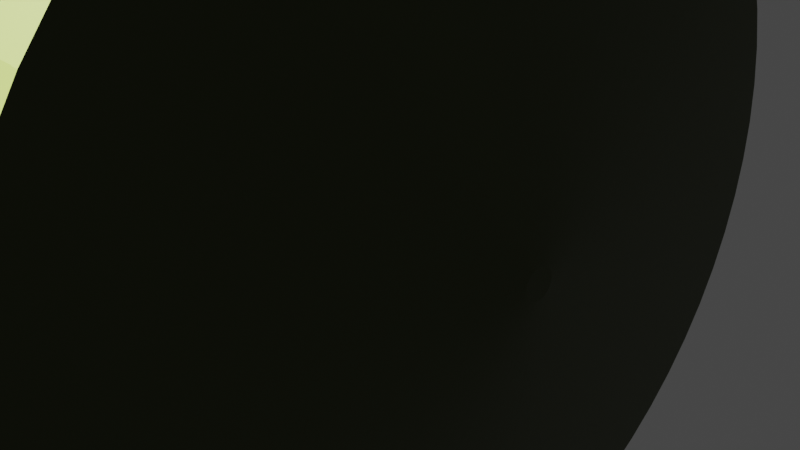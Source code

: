 # Source: MON200.blend  (saved by Blender 3.4.6; exported with 4.5.12 LTS)
import bpy
from mathutils import Matrix  # noqa: F401  (used for matrix-valued properties, if any)

bpy.ops.wm.read_factory_settings(use_empty=True)
scene = bpy.context.scene
scene.name = 'Scene'

# ---- collections
col_collection = bpy.data.collections.new('Collection'); scene.collection.children.link(col_collection)

# ---- materials (node trees are filled in below, after node groups)
mat_material_001 = bpy.data.materials.new('Material.001')
mat_material_001.use_transparent_shadow = False

# ---- material node trees
mat_material_001.use_nodes = True; mat_material_001.node_tree.nodes.clear()
_N = mat_material_001.node_tree.nodes; _L = mat_material_001.node_tree.links
n0 = _N.new('ShaderNodeBsdfPrincipled'); n0.name = 'Principled BSDF'; n0.location = (10, 300)
n0.distribution = 'GGX'
n0.subsurface_method = 'RANDOM_WALK_SKIN'
n0.inputs[0].default_value = (0.03952, 0.05222, 0.005663, 1.0)
n0.inputs[3].default_value = 1.45
n0.inputs[27].default_value = (0.0, 0.0, 0.0, 1.0)
n0.inputs[28].default_value = 1.0
n1 = _N.new('ShaderNodeOutputMaterial'); n1.name = 'Material Output'; n1.location = (300, 300)
_L.new(n0.outputs[0], n1.inputs[0])
n1.is_active_output = True

# ---- world
world_world = bpy.data.worlds.new('World'); scene.world = world_world
world_world.use_nodes = True; world_world.node_tree.nodes.clear()
_N = world_world.node_tree.nodes; _L = world_world.node_tree.links
n0 = _N.new('ShaderNodeOutputWorld'); n0.name = 'World Output'; n0.location = (300, 300)
n1 = _N.new('ShaderNodeBackground'); n1.name = 'Background'; n1.location = (10, 300)
n1.inputs[0].default_value = (0.05088, 0.05088, 0.05088, 1.0)
_L.new(n1.outputs[0], n0.inputs[0])
n0.is_active_output = True
world_world.color = (0.05088, 0.05088, 0.05088)
world_world.use_sun_shadow = False
world_world.sun_shadow_jitter_overblur = 0.0

# ---- cameras
cam_camera = bpy.data.cameras.new('Camera')
cam_camera.clip_end = 100.0
cam_camera.ortho_scale = 7.314

# ---- lights
light_light = bpy.data.lights.new('Light', 'SUN')
light_light.transmission_factor = 0.0
light_light.angle = 0.1993
light_light.energy = 80.0
light_light.shadow_soft_size = 0.1
light_light.shadow_cascade_max_distance = 1000.0

# ---- meshes
me_cylinder = bpy.data.meshes.new('Cylinder')
me_cylinder.from_pydata([(-0.09926, 1.008, 1.035), (0.0, 1.0, 1.0), (-0.1976, 0.9932, 1.035), (0.09802, 0.9952, 1.0), (-0.294, 0.969, 1.035), (0.1951, 0.9808, 1.0), (-0.3875, 0.9355, 1.035), (0.2903, 0.9569, 1.0), (-0.4774, 0.8931, 1.035), (0.3827, 0.9239, 1.0), (-0.5626, 0.842, 1.035), (0.4714, 0.8819, 1.0), (-0.6424, 0.7828, 1.035), (0.5556, 0.8315, 1.0), (-0.716, 0.716, 1.035), (0.6344, 0.773, 1.0), (-0.7828, 0.6424, 1.035), (0.7071, 0.7071, 1.0), (-0.842, 0.5626, 1.035), (0.773, 0.6344, 1.0), (-0.8931, 0.4774, 1.035), (0.8315, 0.5556, 1.0), (-0.9355, 0.3875, 1.035), (0.8819, 0.4714, 1.0), (-0.969, 0.294, 1.035), (0.9239, 0.3827, 1.0), (-0.9932, 0.1976, 1.035), (0.9569, 0.2903, 1.0), (-1.008, 0.09926, 1.035), (0.9808, 0.1951, 1.0), (-1.013, -1.908e-11, 1.035), (0.9952, 0.09802, 1.0), (-1.008, -0.09926, 1.035), (1.0, 0.0, 1.0), (-0.9932, -0.1976, 1.035), (0.9952, -0.09802, 1.0), (-0.969, -0.294, 1.035), (0.9808, -0.1951, 1.0), (-0.9355, -0.3875, 1.035), (0.9569, -0.2903, 1.0), (-0.8931, -0.4774, 1.035), (0.9239, -0.3827, 1.0), (-0.842, -0.5626, 1.035), (0.8819, -0.4714, 1.0), (-0.7828, -0.6424, 1.035), (0.8315, -0.5556, 1.0), (-0.716, -0.716, 1.035), (0.773, -0.6344, 1.0), (-0.6424, -0.7828, 1.035), (0.7071, -0.7071, 1.0), (-0.5626, -0.842, 1.035), (0.6344, -0.773, 1.0), (-0.4774, -0.8931, 1.035), (0.5556, -0.8315, 1.0), (-0.3875, -0.9355, 1.035), (0.4714, -0.8819, 1.0), (-0.294, -0.969, 1.035), (0.3827, -0.9239, 1.0), (-0.1976, -0.9932, 1.035), (0.2903, -0.9569, 1.0), (-0.09926, -1.008, 1.035), (0.1951, -0.9808, 1.0), (-5.369e-11, -1.013, 1.035), (0.09802, -0.9952, 1.0), (0.09926, -1.008, 1.035), (0.0, -1.0, 1.0), (0.1976, -0.9932, 1.035), (-0.09802, -0.9952, 1.0), (0.294, -0.969, 1.035), (-0.1951, -0.9808, 1.0), (0.3875, -0.9355, 1.035), (-0.2903, -0.9569, 1.0), (0.4774, -0.8931, 1.035), (-0.3827, -0.9239, 1.0), (0.5626, -0.842, 1.035), (-0.4714, -0.8819, 1.0), (0.6424, -0.7828, 1.035), (-0.5556, -0.8315, 1.0), (0.716, -0.716, 1.035), (-0.6344, -0.773, 1.0), (0.7828, -0.6424, 1.035), (-0.7071, -0.7071, 1.0), (0.842, -0.5626, 1.035), (-0.773, -0.6344, 1.0), (0.8931, -0.4774, 1.035), (-0.8315, -0.5556, 1.0), (0.9355, -0.3875, 1.035), (-0.8819, -0.4714, 1.0), (0.969, -0.294, 1.035), (-0.9239, -0.3827, 1.0), (0.9932, -0.1976, 1.035), (-0.9569, -0.2903, 1.0), (1.008, -0.09926, 1.035), (-0.9808, -0.1951, 1.0), (1.013, -1.908e-11, 1.035), (-0.9952, -0.09802, 1.0), (1.008, 0.09926, 1.035), (-1.0, 0.0, 1.0), (0.9932, 0.1976, 1.035), (-0.9952, 0.09802, 1.0), (0.969, 0.294, 1.035), (-0.9808, 0.1951, 1.0), (0.9355, 0.3875, 1.035), (-0.9569, 0.2903, 1.0), (0.8931, 0.4774, 1.035), (-0.9239, 0.3827, 1.0), (0.842, 0.5626, 1.035), (-0.8819, 0.4714, 1.0), (0.7828, 0.6424, 1.035), (-0.8315, 0.5556, 1.0), (0.716, 0.716, 1.035), (-0.773, 0.6344, 1.0), (0.6424, 0.7828, 1.035), (-0.7071, 0.7071, 1.0), (0.5626, 0.842, 1.035), (-0.6344, 0.773, 1.0), (0.4774, 0.8931, 1.035), (-0.5556, 0.8315, 1.0), (0.3875, 0.9355, 1.035), (-0.4714, 0.8819, 1.0), (0.294, 0.969, 1.035), (-0.3827, 0.9239, 1.0), (0.1976, 0.9932, 1.035), (-0.2903, 0.9569, 1.0), (-5.369e-11, 1.013, 1.035), (-0.1951, 0.9808, 1.0), (0.09926, 1.008, 1.035), (-0.09802, 0.9952, 1.0), (-1.453e-08, 0.1048, 0.8699), (0.0, 1.0, -0.1059), (0.01027, 0.1043, 0.8699), (0.09802, 0.9952, -0.1059), (0.02045, 0.1028, 0.8699), (0.1951, 0.9808, -0.1059), (0.03042, 0.1003, 0.8699), (0.2903, 0.9569, -0.1059), (0.04011, 0.09683, 0.8699), (0.3827, 0.9239, -0.1059), (0.04941, 0.09244, 0.8699), (0.4714, 0.8819, -0.1059), (0.05823, 0.08715, 0.8699), (0.5556, 0.8315, -0.1059), (0.06649, 0.08102, 0.8699), (0.6344, 0.773, -0.1059), (0.07411, 0.07411, 0.8699), (0.7071, 0.7071, -0.1059), (0.08102, 0.06649, 0.8699), (0.773, 0.6344, -0.1059), (0.08715, 0.05823, 0.8699), (0.8315, 0.5556, -0.1059), (0.09244, 0.04941, 0.8699), (0.8819, 0.4714, -0.1059), (0.09683, 0.04011, 0.8699), (0.9239, 0.3827, -0.1059), (0.1003, 0.03043, 0.8699), (0.9569, 0.2903, -0.1059), (0.1028, 0.02045, 0.8699), (0.9808, 0.1951, -0.1059), (0.1043, 0.01027, 0.8699), (0.9952, 0.09802, -0.1059), (0.1048, 0.0, 0.8699), (1.0, 0.0, -0.1059), (0.1043, -0.01027, 0.8699), (0.9952, -0.09802, -0.1059), (0.1028, -0.02045, 0.8699), (0.9808, -0.1951, -0.1059), (0.1003, -0.03043, 0.8699), (0.9569, -0.2903, -0.1059), (0.09683, -0.04011, 0.8699), (0.9239, -0.3827, -0.1059), (0.09244, -0.04941, 0.8699), (0.8819, -0.4714, -0.1059), (0.08715, -0.05823, 0.8699), (0.8315, -0.5556, -0.1059), (0.08102, -0.06649, 0.8699), (0.773, -0.6344, -0.1059), (0.07411, -0.07411, 0.8699), (0.7071, -0.7071, -0.1059), (0.06649, -0.08102, 0.8699), (0.6344, -0.773, -0.1059), (0.05823, -0.08715, 0.8699), (0.5556, -0.8315, -0.1059), (0.04941, -0.09244, 0.8699), (0.4714, -0.8819, -0.1059), (0.04011, -0.09683, 0.8699), (0.3827, -0.9239, -0.1059), (0.03042, -0.1003, 0.8699), (0.2903, -0.9569, -0.1059), (0.02045, -0.1028, 0.8699), (0.1951, -0.9808, -0.1059), (0.01027, -0.1043, 0.8699), (0.09802, -0.9952, -0.1059), (-1.453e-08, -0.1048, 0.8699), (0.0, -1.0, -0.1059), (-0.01027, -0.1043, 0.8699), (-0.09802, -0.9952, -0.1059), (-0.02045, -0.1028, 0.8699), (-0.1951, -0.9808, -0.1059), (-0.03043, -0.1003, 0.8699), (-0.2903, -0.9569, -0.1059), (-0.04011, -0.09683, 0.8699), (-0.3827, -0.9239, -0.1059), (-0.04941, -0.09244, 0.8699), (-0.4714, -0.8819, -0.1059), (-0.05823, -0.08715, 0.8699), (-0.5556, -0.8315, -0.1059), (-0.06649, -0.08102, 0.8699), (-0.6344, -0.773, -0.1059), (-0.07411, -0.07411, 0.8699), (-0.7071, -0.7071, -0.1059), (-0.08102, -0.06649, 0.8699), (-0.773, -0.6344, -0.1059), (-0.08715, -0.05823, 0.8699), (-0.8315, -0.5556, -0.1059), (-0.09244, -0.04941, 0.8699), (-0.8819, -0.4714, -0.1059), (-0.09683, -0.04011, 0.8699), (-0.9239, -0.3827, -0.1059), (-0.1003, -0.03043, 0.8699), (-0.9569, -0.2903, -0.1059), (-0.1028, -0.02045, 0.8699), (-0.9808, -0.1951, -0.1059), (-0.1043, -0.01027, 0.8699), (-0.9952, -0.09802, -0.1059), (-0.1048, 0.0, 0.8699), (-1.0, 0.0, -0.1059), (-0.1043, 0.01027, 0.8699), (-0.9952, 0.09802, -0.1059), (-0.1028, 0.02045, 0.8699), (-0.9808, 0.1951, -0.1059), (-0.1003, 0.03043, 0.8699), (-0.9569, 0.2903, -0.1059), (-0.09683, 0.04011, 0.8699), (-0.9239, 0.3827, -0.1059), (-0.09244, 0.04941, 0.8699), (-0.8819, 0.4714, -0.1059), (-0.08715, 0.05823, 0.8699), (-0.8315, 0.5556, -0.1059), (-0.08102, 0.06649, 0.8699), (-0.773, 0.6344, -0.1059), (-0.07411, 0.07411, 0.8699), (-0.7071, 0.7071, -0.1059), (-0.06649, 0.08102, 0.8699), (-0.6344, 0.773, -0.1059), (-0.05823, 0.08715, 0.8699), (-0.5556, 0.8315, -0.1059), (-0.04941, 0.09244, 0.8699), (-0.4714, 0.8819, -0.1059), (-0.04011, 0.09683, 0.8699), (-0.3827, 0.9239, -0.1059), (-0.03043, 0.1003, 0.8699), (-0.2903, 0.9569, -0.1059), (-0.02045, 0.1028, 0.8699), (-0.1951, 0.9808, -0.1059), (-0.01027, 0.1043, 0.8699), (-0.09802, 0.9952, -0.1059), (-7.89e-09, 0.03573, 2.106), (-8.095e-09, 1.013, 1.13), (-0.09926, 1.008, 1.13), (-0.003502, 0.03555, 2.106), (-0.1976, 0.9932, 1.13), (-0.00697, 0.03504, 2.106), (-0.294, 0.969, 1.13), (-0.01037, 0.03419, 2.106), (-0.3875, 0.9355, 1.13), (-0.01367, 0.03301, 2.106), (-0.4774, 0.8931, 1.13), (-0.01684, 0.03151, 2.106), (-0.5626, 0.842, 1.13), (-0.01985, 0.02971, 2.106), (-0.6424, 0.7828, 1.13), (-0.02267, 0.02762, 2.106), (-0.716, 0.716, 1.13), (-0.02526, 0.02526, 2.106), (-0.7828, 0.6424, 1.13), (-0.02762, 0.02267, 2.106), (-0.842, 0.5626, 1.13), (-0.02971, 0.01985, 2.106), (-0.8931, 0.4774, 1.13), (-0.03151, 0.01684, 2.106), (-0.9355, 0.3875, 1.13), (-0.03301, 0.01367, 2.106), (-0.969, 0.294, 1.13), (-0.03419, 0.01037, 2.106), (-0.9932, 0.1976, 1.13), (-0.03504, 0.00697, 2.106), (-1.008, 0.09926, 1.13), (-0.03555, 0.003502, 2.106), (-1.013, -1.908e-11, 1.13), (-0.03573, 0.0, 2.106), (-1.008, -0.09926, 1.13), (-0.03555, -0.003502, 2.106), (-0.9932, -0.1976, 1.13), (-0.03504, -0.00697, 2.106), (-0.969, -0.294, 1.13), (-0.03419, -0.01037, 2.106), (-0.9355, -0.3875, 1.13), (-0.03301, -0.01367, 2.106), (-0.8931, -0.4774, 1.13), (-0.03151, -0.01684, 2.106), (-0.842, -0.5626, 1.13), (-0.02971, -0.01985, 2.106), (-0.7828, -0.6424, 1.13), (-0.02762, -0.02267, 2.106), (-0.716, -0.716, 1.13), (-0.02526, -0.02526, 2.106), (-0.6424, -0.7828, 1.13), (-0.02267, -0.02762, 2.106), (-0.5626, -0.842, 1.13), (-0.01985, -0.02971, 2.106), (-0.4774, -0.8931, 1.13), (-0.01684, -0.03151, 2.106), (-0.3875, -0.9355, 1.13), (-0.01367, -0.03301, 2.106), (-0.294, -0.969, 1.13), (-0.01037, -0.03419, 2.106), (-0.1976, -0.9932, 1.13), (-0.00697, -0.03504, 2.106), (-0.09926, -1.008, 1.13), (-0.003502, -0.03555, 2.106), (-8.095e-09, -1.013, 1.13), (-7.89e-09, -0.03573, 2.106), (0.09926, -1.008, 1.13), (0.003502, -0.03555, 2.106), (0.1976, -0.9932, 1.13), (0.00697, -0.03504, 2.106), (0.294, -0.969, 1.13), (0.01037, -0.03419, 2.106), (0.3875, -0.9355, 1.13), (0.01367, -0.03301, 2.106), (0.4774, -0.8931, 1.13), (0.01684, -0.03151, 2.106), (0.5626, -0.842, 1.13), (0.01985, -0.02971, 2.106), (0.6424, -0.7828, 1.13), (0.02267, -0.02762, 2.106), (0.716, -0.716, 1.13), (0.02526, -0.02526, 2.106), (0.7828, -0.6424, 1.13), (0.02762, -0.02267, 2.106), (0.842, -0.5626, 1.13), (0.02971, -0.01985, 2.106), (0.8931, -0.4774, 1.13), (0.03151, -0.01684, 2.106), (0.9355, -0.3875, 1.13), (0.03301, -0.01367, 2.106), (0.969, -0.294, 1.13), (0.03419, -0.01037, 2.106), (0.9932, -0.1976, 1.13), (0.03504, -0.00697, 2.106), (1.008, -0.09926, 1.13), (0.03555, -0.003502, 2.106), (1.013, -1.908e-11, 1.13), (0.03573, 0.0, 2.106), (1.008, 0.09926, 1.13), (0.03555, 0.003502, 2.106), (0.9932, 0.1976, 1.13), (0.03504, 0.00697, 2.106), (0.969, 0.294, 1.13), (0.03419, 0.01037, 2.106), (0.9355, 0.3875, 1.13), (0.03301, 0.01367, 2.106), (0.8931, 0.4774, 1.13), (0.03151, 0.01684, 2.106), (0.842, 0.5626, 1.13), (0.02971, 0.01985, 2.106), (0.7828, 0.6424, 1.13), (0.02762, 0.02267, 2.106), (0.716, 0.716, 1.13), (0.02526, 0.02526, 2.106), (0.6424, 0.7828, 1.13), (0.02267, 0.02762, 2.106), (0.5626, 0.842, 1.13), (0.01985, 0.02971, 2.106), (0.4774, 0.8931, 1.13), (0.01684, 0.03151, 2.106), (0.3875, 0.9355, 1.13), (0.01367, 0.03301, 2.106), (0.294, 0.969, 1.13), (0.01037, 0.03419, 2.106), (0.1976, 0.9932, 1.13), (0.00697, 0.03504, 2.106), (0.09926, 1.008, 1.13), (0.003502, 0.03555, 2.106)], [], [(255, 127, 1, 129), (133, 5, 7, 135), (135, 7, 9, 137), (137, 9, 11, 139), (139, 11, 13, 141), (141, 13, 15, 143), (143, 15, 17, 145), (145, 17, 19, 147), (147, 19, 21, 149), (149, 21, 23, 151), (151, 23, 25, 153), (153, 25, 27, 155), (155, 27, 29, 157), (157, 29, 31, 159), (159, 31, 33, 161), (161, 33, 35, 163), (163, 35, 37, 165), (165, 37, 39, 167), (167, 39, 41, 169), (169, 41, 43, 171), (171, 43, 45, 173), (173, 45, 47, 175), (175, 47, 49, 177), (177, 49, 51, 179), (179, 51, 53, 181), (181, 53, 55, 183), (183, 55, 57, 185), (185, 57, 59, 187), (187, 59, 61, 189), (189, 61, 63, 191), (191, 63, 65, 193), (193, 65, 67, 195), (195, 67, 69, 197), (197, 69, 71, 199), (199, 71, 73, 201), (201, 73, 75, 203), (203, 75, 77, 205), (205, 77, 79, 207), (207, 79, 81, 209), (209, 81, 83, 211), (211, 83, 85, 213), (213, 85, 87, 215), (215, 87, 89, 217), (217, 89, 91, 219), (219, 91, 93, 221), (221, 93, 95, 223), (223, 95, 97, 225), (225, 97, 99, 227), (227, 99, 101, 229), (229, 101, 103, 231), (231, 103, 105, 233), (233, 105, 107, 235), (235, 107, 109, 237), (237, 109, 111, 239), (239, 111, 113, 241), (241, 113, 115, 243), (243, 115, 117, 245), (245, 117, 119, 247), (247, 119, 121, 249), (249, 121, 123, 251), (251, 123, 125, 253), (253, 125, 127, 255), (61, 59, 68, 66), (98, 100, 358, 356), (131, 3, 5, 133), (129, 1, 3, 131), (129, 131, 130, 128), (131, 133, 132, 130), (133, 135, 134, 132), (135, 137, 136, 134), (137, 139, 138, 136), (139, 141, 140, 138), (141, 143, 142, 140), (143, 145, 144, 142), (145, 147, 146, 144), (147, 149, 148, 146), (149, 151, 150, 148), (151, 153, 152, 150), (153, 155, 154, 152), (155, 157, 156, 154), (157, 159, 158, 156), (159, 161, 160, 158), (161, 163, 162, 160), (163, 165, 164, 162), (165, 167, 166, 164), (167, 169, 168, 166), (169, 171, 170, 168), (171, 173, 172, 170), (173, 175, 174, 172), (175, 177, 176, 174), (177, 179, 178, 176), (179, 181, 180, 178), (181, 183, 182, 180), (183, 185, 184, 182), (185, 187, 186, 184), (187, 189, 188, 186), (189, 191, 190, 188), (191, 193, 192, 190), (193, 195, 194, 192), (195, 197, 196, 194), (197, 199, 198, 196), (199, 201, 200, 198), (201, 203, 202, 200), (203, 205, 204, 202), (205, 207, 206, 204), (207, 209, 208, 206), (209, 211, 210, 208), (211, 213, 212, 210), (213, 215, 214, 212), (215, 217, 216, 214), (217, 219, 218, 216), (219, 221, 220, 218), (221, 223, 222, 220), (223, 225, 224, 222), (225, 227, 226, 224), (227, 229, 228, 226), (229, 231, 230, 228), (231, 233, 232, 230), (233, 235, 234, 232), (235, 237, 236, 234), (237, 239, 238, 236), (239, 241, 240, 238), (241, 243, 242, 240), (243, 245, 244, 242), (245, 247, 246, 244), (247, 249, 248, 246), (249, 251, 250, 248), (251, 253, 252, 250), (253, 255, 254, 252), (255, 129, 128, 254), (128, 130, 132, 134, 136, 138, 140, 142, 144, 146, 148, 150, 152, 154, 156, 158, 160, 162, 164, 166, 168, 170, 172, 174, 176, 178, 180, 182, 184, 186, 188, 190, 192, 194, 196, 198, 200, 202, 204, 206, 208, 210, 212, 214, 216, 218, 220, 222, 224, 226, 228, 230, 232, 234, 236, 238, 240, 242, 244, 246, 248, 250, 252, 254), (9, 7, 120, 118), (79, 77, 50, 48), (27, 25, 102, 100), (97, 95, 32, 30), (45, 43, 84, 82), (115, 113, 14, 12), (63, 61, 66, 64), (11, 9, 118, 116), (81, 79, 48, 46), (29, 27, 100, 98), (99, 97, 30, 28), (47, 45, 82, 80), (117, 115, 12, 10), (65, 63, 64, 62), (13, 11, 116, 114), (83, 81, 46, 44), (31, 29, 98, 96), (101, 99, 28, 26), (49, 47, 80, 78), (119, 117, 10, 8), (67, 65, 62, 60), (15, 13, 114, 112), (85, 83, 44, 42), (33, 31, 96, 94), (103, 101, 26, 24), (51, 49, 78, 76), (121, 119, 8, 6), (69, 67, 60, 58), (17, 15, 112, 110), (87, 85, 42, 40), (35, 33, 94, 92), (105, 103, 24, 22), (53, 51, 76, 74), (123, 121, 6, 4), (71, 69, 58, 56), (19, 17, 110, 108), (89, 87, 40, 38), (37, 35, 92, 90), (107, 105, 22, 20), (3, 1, 124, 126), (55, 53, 74, 72), (125, 123, 4, 2), (73, 71, 56, 54), (21, 19, 108, 106), (91, 89, 38, 36), (39, 37, 90, 88), (109, 107, 20, 18), (57, 55, 72, 70), (127, 125, 2, 0), (5, 3, 126, 122), (75, 73, 54, 52), (23, 21, 106, 104), (93, 91, 36, 34), (41, 39, 88, 86), (111, 109, 18, 16), (59, 57, 70, 68), (1, 127, 0, 124), (7, 5, 122, 120), (77, 75, 52, 50), (25, 23, 104, 102), (95, 93, 34, 32), (43, 41, 86, 84), (113, 111, 16, 14), (126, 124, 257, 382), (64, 66, 324, 322), (100, 102, 360, 358), (30, 32, 290, 288), (66, 68, 326, 324), (32, 34, 292, 290), (102, 104, 362, 360), (68, 70, 328, 326), (104, 106, 364, 362), (34, 36, 294, 292), (383, 256, 259, 261, 263, 265, 267, 269, 271, 273, 275, 277, 279, 281, 283, 285, 287, 289, 291, 293, 295, 297, 299, 301, 303, 305, 307, 309, 311, 313, 315, 317, 319, 321, 323, 325, 327, 329, 331, 333, 335, 337, 339, 341, 343, 345, 347, 349, 351, 353, 355, 357, 359, 361, 363, 365, 367, 369, 371, 373, 375, 377, 379, 381), (70, 72, 330, 328), (36, 38, 296, 294), (106, 108, 366, 364), (72, 74, 332, 330), (2, 4, 262, 260), (108, 110, 368, 366), (38, 40, 298, 296), (4, 6, 264, 262), (74, 76, 334, 332), (40, 42, 300, 298), (110, 112, 370, 368), (76, 78, 336, 334), (6, 8, 266, 264), (112, 114, 372, 370), (42, 44, 302, 300), (8, 10, 268, 266), (78, 80, 338, 336), (44, 46, 304, 302), (114, 116, 374, 372), (80, 82, 340, 338), (10, 12, 270, 268), (116, 118, 376, 374), (46, 48, 306, 304), (12, 14, 272, 270), (82, 84, 342, 340), (48, 50, 308, 306), (118, 120, 378, 376), (84, 86, 344, 342), (14, 16, 274, 272), (120, 122, 380, 378), (50, 52, 310, 308), (16, 18, 276, 274), (86, 88, 346, 344), (52, 54, 312, 310), (122, 126, 382, 380), (88, 90, 348, 346), (18, 20, 278, 276), (54, 56, 314, 312), (20, 22, 280, 278), (90, 92, 350, 348), (56, 58, 316, 314), (0, 2, 260, 258), (92, 94, 352, 350), (22, 24, 282, 280), (58, 60, 318, 316), (24, 26, 284, 282), (94, 96, 354, 352), (60, 62, 320, 318), (96, 98, 356, 354), (26, 28, 286, 284), (62, 64, 322, 320), (28, 30, 288, 286), (257, 258, 259, 256), (258, 260, 261, 259), (260, 262, 263, 261), (262, 264, 265, 263), (264, 266, 267, 265), (266, 268, 269, 267), (268, 270, 271, 269), (270, 272, 273, 271), (272, 274, 275, 273), (274, 276, 277, 275), (276, 278, 279, 277), (278, 280, 281, 279), (280, 282, 283, 281), (282, 284, 285, 283), (284, 286, 287, 285), (286, 288, 289, 287), (288, 290, 291, 289), (290, 292, 293, 291), (292, 294, 295, 293), (294, 296, 297, 295), (296, 298, 299, 297), (298, 300, 301, 299), (300, 302, 303, 301), (302, 304, 305, 303), (304, 306, 307, 305), (306, 308, 309, 307), (308, 310, 311, 309), (310, 312, 313, 311), (312, 314, 315, 313), (314, 316, 317, 315), (316, 318, 319, 317), (318, 320, 321, 319), (320, 322, 323, 321), (322, 324, 325, 323), (324, 326, 327, 325), (326, 328, 329, 327), (328, 330, 331, 329), (330, 332, 333, 331), (332, 334, 335, 333), (334, 336, 337, 335), (336, 338, 339, 337), (338, 340, 341, 339), (340, 342, 343, 341), (342, 344, 345, 343), (344, 346, 347, 345), (346, 348, 349, 347), (348, 350, 351, 349), (350, 352, 353, 351), (352, 354, 355, 353), (354, 356, 357, 355), (356, 358, 359, 357), (358, 360, 361, 359), (360, 362, 363, 361), (362, 364, 365, 363), (364, 366, 367, 365), (366, 368, 369, 367), (368, 370, 371, 369), (370, 372, 373, 371), (372, 374, 375, 373), (374, 376, 377, 375), (376, 378, 379, 377), (378, 380, 381, 379), (380, 382, 383, 381), (382, 257, 256, 383), (124, 0, 258, 257)])
_uv = me_cylinder.uv_layers.new(name='UVMap')
_uv.uv.foreach_set('vector', [0.01562, 0.7235, 0.01562, 1.0, 0.0, 1.0, 0.0, 0.7235, 0.9688, 0.7235, 0.9688, 1.0, 0.9531, 1.0, 0.9531, 0.7235, 0.9531, 0.7235, 0.9531, 1.0, 0.9375, 1.0, 0.9375, 0.7235, 0.9375, 0.7235, 0.9375, 1.0, 0.9219, 1.0, 0.9219, 0.7235, 0.9219, 0.7235, 0.9219, 1.0, 0.9062, 1.0, 0.9062, 0.7235, 0.9062, 0.7235, 0.9062, 1.0, 0.8906, 1.0, 0.8906, 0.7235, 0.8906, 0.7235, 0.8906, 1.0, 0.875, 1.0, 0.875, 0.7235, 0.875, 0.7235, 0.875, 1.0, 0.8594, 1.0, 0.8594, 0.7235, 0.8594, 0.7235, 0.8594, 1.0, 0.8438, 1.0, 0.8438, 0.7235, 0.8438, 0.7235, 0.8438, 1.0, 0.8281, 1.0, 0.8281, 0.7235, 0.8281, 0.7235, 0.8281, 1.0, 0.8125, 1.0, 0.8125, 0.7235, 0.8125, 0.7235, 0.8125, 1.0, 0.7969, 1.0, 0.7969, 0.7235, 0.7969, 0.7235, 0.7969, 1.0, 0.7812, 1.0, 0.7812, 0.7235, 0.7812, 0.7235, 0.7812, 1.0, 0.7656, 1.0, 0.7656, 0.7235, 0.7656, 0.7235, 0.7656, 1.0, 0.75, 1.0, 0.75, 0.7235, 0.75, 0.7235, 0.75, 1.0, 0.7344, 1.0, 0.7344, 0.7235, 0.7344, 0.7235, 0.7344, 1.0, 0.7188, 1.0, 0.7188, 0.7235, 0.7188, 0.7235, 0.7188, 1.0, 0.7031, 1.0, 0.7031, 0.7235, 0.7031, 0.7235, 0.7031, 1.0, 0.6875, 1.0, 0.6875, 0.7235, 0.6875, 0.7235, 0.6875, 1.0, 0.6719, 1.0, 0.6719, 0.7235, 0.6719, 0.7235, 0.6719, 1.0, 0.6562, 1.0, 0.6562, 0.7235, 0.6562, 0.7235, 0.6562, 1.0, 0.6406, 1.0, 0.6406, 0.7235, 0.6406, 0.7235, 0.6406, 1.0, 0.625, 1.0, 0.625, 0.7235, 0.625, 0.7235, 0.625, 1.0, 0.6094, 1.0, 0.6094, 0.7235, 0.6094, 0.7235, 0.6094, 1.0, 0.5938, 1.0, 0.5938, 0.7235, 0.5938, 0.7235, 0.5938, 1.0, 0.5781, 1.0, 0.5781, 0.7235, 0.5781, 0.7235, 0.5781, 1.0, 0.5625, 1.0, 0.5625, 0.7235, 0.5625, 0.7235, 0.5625, 1.0, 0.5469, 1.0, 0.5469, 0.7235, 0.5469, 0.7235, 0.5469, 1.0, 0.5312, 1.0, 0.5312, 0.7235, 0.5312, 0.7235, 0.5312, 1.0, 0.5156, 1.0, 0.5156, 0.7235, 0.5156, 0.7235, 0.5156, 1.0, 0.5, 1.0, 0.5, 0.7235, 0.5, 0.7235, 0.5, 1.0, 0.4844, 1.0, 0.4844, 0.7235, 0.4844, 0.7235, 0.4844, 1.0, 0.4688, 1.0, 0.4688, 0.7235, 0.4688, 0.7235, 0.4688, 1.0, 0.4531, 1.0, 0.4531, 0.7235, 0.4531, 0.7235, 0.4531, 1.0, 0.4375, 1.0, 0.4375, 0.7235, 0.4375, 0.7235, 0.4375, 1.0, 0.4219, 1.0, 0.4219, 0.7235, 0.4219, 0.7235, 0.4219, 1.0, 0.4062, 1.0, 0.4062, 0.7235, 0.4062, 0.7235, 0.4062, 1.0, 0.3906, 1.0, 0.3906, 0.7235, 0.3906, 0.7235, 0.3906, 1.0, 0.375, 1.0, 0.375, 0.7235, 0.375, 0.7235, 0.375, 1.0, 0.3594, 1.0, 0.3594, 0.7235, 0.3594, 0.7235, 0.3594, 1.0, 0.3438, 1.0, 0.3438, 0.7235, 0.3438, 0.7235, 0.3438, 1.0, 0.3281, 1.0, 0.3281, 0.7235, 0.3281, 0.7235, 0.3281, 1.0, 0.3125, 1.0, 0.3125, 0.7235, 0.3125, 0.7235, 0.3125, 1.0, 0.2969, 1.0, 0.2969, 0.7235, 0.2969, 0.7235, 0.2969, 1.0, 0.2812, 1.0, 0.2812, 0.7235, 0.2812, 0.7235, 0.2812, 1.0, 0.2656, 1.0, 0.2656, 0.7235, 0.2656, 0.7235, 0.2656, 1.0, 0.25, 1.0, 0.25, 0.7235, 0.25, 0.7235, 0.25, 1.0, 0.2344, 1.0, 0.2344, 0.7235, 0.2344, 0.7235, 0.2344, 1.0, 0.2188, 1.0, 0.2188, 0.7235, 0.2188, 0.7235, 0.2188, 1.0, 0.2031, 1.0, 0.2031, 0.7235, 0.2031, 0.7235, 0.2031, 1.0, 0.1875, 1.0, 0.1875, 0.7235, 0.1875, 0.7235, 0.1875, 1.0, 0.1719, 1.0, 0.1719, 0.7235, 0.1719, 0.7235, 0.1719, 1.0, 0.1562, 1.0, 0.1562, 0.7235, 0.1562, 0.7235, 0.1562, 1.0, 0.1406, 1.0, 0.1406, 0.7235, 0.1406, 0.7235, 0.1406, 1.0, 0.125, 1.0, 0.125, 0.7235, 0.125, 0.7235, 0.125, 1.0, 0.1094, 1.0, 0.1094, 0.7235, 0.1094, 0.7235, 0.1094, 1.0, 0.09375, 1.0, 0.09375, 0.7235, 0.09375, 0.7235, 0.09375, 1.0, 0.07812, 1.0, 0.07812, 0.7235, 0.07812, 0.7235, 0.07812, 1.0, 0.0625, 1.0, 0.0625, 0.7235, 0.0625, 0.7235, 0.0625, 1.0, 0.04688, 1.0, 0.04688, 0.7235, 0.04688, 0.7235, 0.04688, 1.0, 0.03125, 1.0, 0.03125, 0.7235, 0.03125, 0.7235, 0.03125, 1.0, 0.01562, 1.0, 0.01562, 0.7235, 0.5312, 1.0, 0.5469, 1.0, 0.5469, 1.0, 0.5312, 1.0, 0.7812, 1.0, 0.7969, 1.0, 0.7969, 1.0, 0.7812, 1.0, 0.9844, 0.7235, 0.9844, 1.0, 0.9688, 1.0, 0.9688, 0.7235, 1.0, 0.7235, 1.0, 1.0, 0.9844, 1.0, 0.9844, 0.7235, 0.75, 0.49, 0.7735, 0.4888, 0.7525, 0.275, 0.75, 0.2752, 0.7735, 0.4888, 0.7968, 0.4854, 0.7549, 0.2747, 0.7525, 0.275, 0.7968, 0.4854, 0.8197, 0.4797, 0.7573, 0.2741, 0.7549, 0.2747, 0.8197, 0.4797, 0.8418, 0.4717, 0.7596, 0.2732, 0.7573, 0.2741, 0.8418, 0.4717, 0.8631, 0.4617, 0.7619, 0.2722, 0.7596, 0.2732, 0.8631, 0.4617, 0.8833, 0.4496, 0.764, 0.2709, 0.7619, 0.2722, 0.8833, 0.4496, 0.9023, 0.4355, 0.766, 0.2694, 0.764, 0.2709, 0.9023, 0.4355, 0.9197, 0.4197, 0.7678, 0.2678, 0.766, 0.2694, 0.9197, 0.4197, 0.9355, 0.4023, 0.7694, 0.266, 0.7678, 0.2678, 0.9355, 0.4023, 0.9496, 0.3833, 0.7709, 0.264, 0.7694, 0.266, 0.9496, 0.3833, 0.9617, 0.3631, 0.7722, 0.2619, 0.7709, 0.264, 0.9617, 0.3631, 0.9717, 0.3418, 0.7732, 0.2596, 0.7722, 0.2619, 0.9717, 0.3418, 0.9797, 0.3197, 0.7741, 0.2573, 0.7732, 0.2596, 0.9797, 0.3197, 0.9854, 0.2968, 0.7747, 0.2549, 0.7741, 0.2573, 0.9854, 0.2968, 0.9888, 0.2735, 0.775, 0.2525, 0.7747, 0.2549, 0.9888, 0.2735, 0.99, 0.25, 0.7752, 0.25, 0.775, 0.2525, 0.99, 0.25, 0.9888, 0.2265, 0.775, 0.2475, 0.7752, 0.25, 0.9888, 0.2265, 0.9854, 0.2032, 0.7747, 0.2451, 0.775, 0.2475, 0.9854, 0.2032, 0.9797, 0.1803, 0.7741, 0.2427, 0.7747, 0.2451, 0.9797, 0.1803, 0.9717, 0.1582, 0.7732, 0.2404, 0.7741, 0.2427, 0.9717, 0.1582, 0.9617, 0.1369, 0.7722, 0.2381, 0.7732, 0.2404, 0.9617, 0.1369, 0.9496, 0.1167, 0.7709, 0.236, 0.7722, 0.2381, 0.9496, 0.1167, 0.9355, 0.09775, 0.7694, 0.234, 0.7709, 0.236, 0.9355, 0.09775, 0.9197, 0.08029, 0.7678, 0.2322, 0.7694, 0.234, 0.9197, 0.08029, 0.9023, 0.06448, 0.766, 0.2306, 0.7678, 0.2322, 0.9023, 0.06448, 0.8833, 0.05045, 0.764, 0.2291, 0.766, 0.2306, 0.8833, 0.05045, 0.8631, 0.03834, 0.7619, 0.2278, 0.764, 0.2291, 0.8631, 0.03834, 0.8418, 0.02827, 0.7596, 0.2268, 0.7619, 0.2278, 0.8418, 0.02827, 0.8197, 0.02033, 0.7573, 0.2259, 0.7596, 0.2268, 0.8197, 0.02033, 0.7968, 0.01461, 0.7549, 0.2253, 0.7573, 0.2259, 0.7968, 0.01461, 0.7735, 0.01116, 0.7525, 0.225, 0.7549, 0.2253, 0.7735, 0.01116, 0.75, 0.01, 0.75, 0.2248, 0.7525, 0.225, 0.75, 0.01, 0.7265, 0.01116, 0.7475, 0.225, 0.75, 0.2248, 0.7265, 0.01116, 0.7032, 0.01461, 0.7451, 0.2253, 0.7475, 0.225, 0.7032, 0.01461, 0.6803, 0.02033, 0.7427, 0.2259, 0.7451, 0.2253, 0.6803, 0.02033, 0.6582, 0.02827, 0.7404, 0.2268, 0.7427, 0.2259, 0.6582, 0.02827, 0.6369, 0.03834, 0.7381, 0.2278, 0.7404, 0.2268, 0.6369, 0.03834, 0.6167, 0.05045, 0.736, 0.2291, 0.7381, 0.2278, 0.6167, 0.05045, 0.5977, 0.06448, 0.734, 0.2306, 0.736, 0.2291, 0.5977, 0.06448, 0.5803, 0.08029, 0.7322, 0.2322, 0.734, 0.2306, 0.5803, 0.08029, 0.5645, 0.09775, 0.7306, 0.234, 0.7322, 0.2322, 0.5645, 0.09775, 0.5504, 0.1167, 0.7291, 0.236, 0.7306, 0.234, 0.5504, 0.1167, 0.5383, 0.1369, 0.7278, 0.2381, 0.7291, 0.236, 0.5383, 0.1369, 0.5283, 0.1582, 0.7268, 0.2404, 0.7278, 0.2381, 0.5283, 0.1582, 0.5203, 0.1803, 0.7259, 0.2427, 0.7268, 0.2404, 0.5203, 0.1803, 0.5146, 0.2032, 0.7253, 0.2451, 0.7259, 0.2427, 0.5146, 0.2032, 0.5112, 0.2265, 0.725, 0.2475, 0.7253, 0.2451, 0.5112, 0.2265, 0.51, 0.25, 0.7248, 0.25, 0.725, 0.2475, 0.51, 0.25, 0.5112, 0.2735, 0.725, 0.2525, 0.7248, 0.25, 0.5112, 0.2735, 0.5146, 0.2968, 0.7253, 0.2549, 0.725, 0.2525, 0.5146, 0.2968, 0.5203, 0.3197, 0.7259, 0.2573, 0.7253, 0.2549, 0.5203, 0.3197, 0.5283, 0.3418, 0.7268, 0.2596, 0.7259, 0.2573, 0.5283, 0.3418, 0.5383, 0.3631, 0.7278, 0.2619, 0.7268, 0.2596, 0.5383, 0.3631, 0.5504, 0.3833, 0.7291, 0.264, 0.7278, 0.2619, 0.5504, 0.3833, 0.5645, 0.4023, 0.7306, 0.266, 0.7291, 0.264, 0.5645, 0.4023, 0.5803, 0.4197, 0.7322, 0.2678, 0.7306, 0.266, 0.5803, 0.4197, 0.5977, 0.4355, 0.734, 0.2694, 0.7322, 0.2678, 0.5977, 0.4355, 0.6167, 0.4496, 0.736, 0.2709, 0.734, 0.2694, 0.6167, 0.4496, 0.6369, 0.4617, 0.7381, 0.2722, 0.736, 0.2709, 0.6369, 0.4617, 0.6582, 0.4717, 0.7404, 0.2732, 0.7381, 0.2722, 0.6582, 0.4717, 0.6803, 0.4797, 0.7427, 0.2741, 0.7404, 0.2732, 0.6803, 0.4797, 0.7032, 0.4854, 0.7451, 0.2747, 0.7427, 0.2741, 0.7032, 0.4854, 0.7265, 0.4888, 0.7475, 0.275, 0.7451, 0.2747, 0.7265, 0.4888, 0.75, 0.49, 0.75, 0.2752, 0.7475, 0.275, 0.75, 0.2752, 0.7525, 0.275, 0.7549, 0.2747, 0.7573, 0.2741, 0.7596, 0.2732, 0.7619, 0.2722, 0.764, 0.2709, 0.766, 0.2694, 0.7678, 0.2678, 0.7694, 0.266, 0.7709, 0.264, 0.7722, 0.2619, 0.7732, 0.2596, 0.7741, 0.2573, 0.7747, 0.2549, 0.775, 0.2525, 0.7752, 0.25, 0.775, 0.2475, 0.7747, 0.2451, 0.7741, 0.2427, 0.7732, 0.2404, 0.7722, 0.2381, 0.7709, 0.236, 0.7694, 0.234, 0.7678, 0.2322, 0.766, 0.2306, 0.764, 0.2291, 0.7619, 0.2278, 0.7596, 0.2268, 0.7573, 0.2259, 0.7549, 0.2253, 0.7525, 0.225, 0.75, 0.2248, 0.7475, 0.225, 0.7451, 0.2253, 0.7427, 0.2259, 0.7404, 0.2268, 0.7381, 0.2278, 0.736, 0.2291, 0.734, 0.2306, 0.7322, 0.2322, 0.7306, 0.234, 0.7291, 0.236, 0.7278, 0.2381, 0.7268, 0.2404, 0.7259, 0.2427, 0.7253, 0.2451, 0.725, 0.2475, 0.7248, 0.25, 0.725, 0.2525, 0.7253, 0.2549, 0.7259, 0.2573, 0.7268, 0.2596, 0.7278, 0.2619, 0.7291, 0.264, 0.7306, 0.266, 0.7322, 0.2678, 0.734, 0.2694, 0.736, 0.2709, 0.7381, 0.2722, 0.7404, 0.2732, 0.7427, 0.2741, 0.7451, 0.2747, 0.7475, 0.275, 0.9375, 1.0, 0.9531, 1.0, 0.9531, 1.0, 0.9375, 1.0, 0.3906, 1.0, 0.4062, 1.0, 0.4062, 1.0, 0.3906, 1.0, 0.7969, 1.0, 0.8125, 1.0, 0.8125, 1.0, 0.7969, 1.0, 0.25, 1.0, 0.2656, 1.0, 0.2656, 1.0, 0.25, 1.0, 0.6562, 1.0, 0.6719, 1.0, 0.6719, 1.0, 0.6562, 1.0, 0.1094, 1.0, 0.125, 1.0, 0.125, 1.0, 0.1094, 1.0, 0.5156, 1.0, 0.5312, 1.0, 0.5312, 1.0, 0.5156, 1.0, 0.9219, 1.0, 0.9375, 1.0, 0.9375, 1.0, 0.9219, 1.0, 0.375, 1.0, 0.3906, 1.0, 0.3906, 1.0, 0.375, 1.0, 0.7812, 1.0, 0.7969, 1.0, 0.7969, 1.0, 0.7812, 1.0, 0.2344, 1.0, 0.25, 1.0, 0.25, 1.0, 0.2344, 1.0, 0.6406, 1.0, 0.6562, 1.0, 0.6562, 1.0, 0.6406, 1.0, 0.09375, 1.0, 0.1094, 1.0, 0.1094, 1.0, 0.09375, 1.0, 0.5, 1.0, 0.5156, 1.0, 0.5156, 1.0, 0.5, 1.0, 0.9062, 1.0, 0.9219, 1.0, 0.9219, 1.0, 0.9062, 1.0, 0.3594, 1.0, 0.375, 1.0, 0.375, 1.0, 0.3594, 1.0, 0.7656, 1.0, 0.7812, 1.0, 0.7812, 1.0, 0.7656, 1.0, 0.2188, 1.0, 0.2344, 1.0, 0.2344, 1.0, 0.2188, 1.0, 0.625, 1.0, 0.6406, 1.0, 0.6406, 1.0, 0.625, 1.0, 0.07812, 1.0, 0.09375, 1.0, 0.09375, 1.0, 0.07812, 1.0, 0.4844, 1.0, 0.5, 1.0, 0.5, 1.0, 0.4844, 1.0, 0.8906, 1.0, 0.9062, 1.0, 0.9062, 1.0, 0.8906, 1.0, 0.3438, 1.0, 0.3594, 1.0, 0.3594, 1.0, 0.3438, 1.0, 0.75, 1.0, 0.7656, 1.0, 0.7656, 1.0, 0.75, 1.0, 0.2031, 1.0, 0.2188, 1.0, 0.2188, 1.0, 0.2031, 1.0, 0.6094, 1.0, 0.625, 1.0, 0.625, 1.0, 0.6094, 1.0, 0.0625, 1.0, 0.07812, 1.0, 0.07812, 1.0, 0.0625, 1.0, 0.4688, 1.0, 0.4844, 1.0, 0.4844, 1.0, 0.4688, 1.0, 0.875, 1.0, 0.8906, 1.0, 0.8906, 1.0, 0.875, 1.0, 0.3281, 1.0, 0.3438, 1.0, 0.3438, 1.0, 0.3281, 1.0, 0.7344, 1.0, 0.75, 1.0, 0.75, 1.0, 0.7344, 1.0, 0.1875, 1.0, 0.2031, 1.0, 0.2031, 1.0, 0.1875, 1.0, 0.5938, 1.0, 0.6094, 1.0, 0.6094, 1.0, 0.5938, 1.0, 0.04688, 1.0, 0.0625, 1.0, 0.0625, 1.0, 0.04688, 1.0, 0.4531, 1.0, 0.4688, 1.0, 0.4688, 1.0, 0.4531, 1.0, 0.8594, 1.0, 0.875, 1.0, 0.875, 1.0, 0.8594, 1.0, 0.3125, 1.0, 0.3281, 1.0, 0.3281, 1.0, 0.3125, 1.0, 0.7188, 1.0, 0.7344, 1.0, 0.7344, 1.0, 0.7188, 1.0, 0.1719, 1.0, 0.1875, 1.0, 0.1875, 1.0, 0.1719, 1.0, 0.9844, 1.0, 1.0, 1.0, 1.0, 1.0, 0.9844, 1.0, 0.5781, 1.0, 0.5938, 1.0, 0.5938, 1.0, 0.5781, 1.0, 0.03125, 1.0, 0.04688, 1.0, 0.04688, 1.0, 0.03125, 1.0, 0.4375, 1.0, 0.4531, 1.0, 0.4531, 1.0, 0.4375, 1.0, 0.8438, 1.0, 0.8594, 1.0, 0.8594, 1.0, 0.8438, 1.0, 0.2969, 1.0, 0.3125, 1.0, 0.3125, 1.0, 0.2969, 1.0, 0.7031, 1.0, 0.7188, 1.0, 0.7188, 1.0, 0.7031, 1.0, 0.1562, 1.0, 0.1719, 1.0, 0.1719, 1.0, 0.1562, 1.0, 0.5625, 1.0, 0.5781, 1.0, 0.5781, 1.0, 0.5625, 1.0, 0.01562, 1.0, 0.03125, 1.0, 0.03125, 1.0, 0.01562, 1.0, 0.9688, 1.0, 0.9844, 1.0, 0.9844, 1.0, 0.9688, 1.0, 0.4219, 1.0, 0.4375, 1.0, 0.4375, 1.0, 0.4219, 1.0, 0.8281, 1.0, 0.8438, 1.0, 0.8438, 1.0, 0.8281, 1.0, 0.2812, 1.0, 0.2969, 1.0, 0.2969, 1.0, 0.2812, 1.0, 0.6875, 1.0, 0.7031, 1.0, 0.7031, 1.0, 0.6875, 1.0, 0.1406, 1.0, 0.1562, 1.0, 0.1562, 1.0, 0.1406, 1.0, 0.5469, 1.0, 0.5625, 1.0, 0.5625, 1.0, 0.5469, 1.0, 0.0, 1.0, 0.01562, 1.0, 0.01562, 1.0, 0.0, 1.0, 0.9531, 1.0, 0.9688, 1.0, 0.9688, 1.0, 0.9531, 1.0, 0.4062, 1.0, 0.4219, 1.0, 0.4219, 1.0, 0.4062, 1.0, 0.8125, 1.0, 0.8281, 1.0, 0.8281, 1.0, 0.8125, 1.0, 0.2656, 1.0, 0.2812, 1.0, 0.2812, 1.0, 0.2656, 1.0, 0.6719, 1.0, 0.6875, 1.0, 0.6875, 1.0, 0.6719, 1.0, 0.125, 1.0, 0.1406, 1.0, 0.1406, 1.0, 0.125, 1.0, 0.9844, 1.0, 1.0, 1.0, 1.0, 1.0, 0.9844, 1.0, 0.5156, 1.0, 0.5312, 1.0, 0.5312, 1.0, 0.5156, 1.0, 0.7969, 1.0, 0.8125, 1.0, 0.8125, 1.0, 0.7969, 1.0, 0.25, 1.0, 0.2656, 1.0, 0.2656, 1.0, 0.25, 1.0, 0.5312, 1.0, 0.5469, 1.0, 0.5469, 1.0, 0.5313, 1.0, 0.2656, 1.0, 0.2812, 1.0, 0.2812, 1.0, 0.2656, 1.0, 0.8125, 1.0, 0.8281, 1.0, 0.8281, 1.0, 0.8125, 1.0, 0.5469, 1.0, 0.5625, 1.0, 0.5625, 1.0, 0.5469, 1.0, 0.8281, 1.0, 0.8438, 1.0, 0.8438, 1.0, 0.8281, 1.0, 0.2812, 1.0, 0.2969, 1.0, 0.2969, 1.0, 0.2812, 1.0, 0.2508, 0.2584, 0.25, 0.2585, 0.2492, 0.2584, 0.2483, 0.2583, 0.2475, 0.2581, 0.2468, 0.2578, 0.246, 0.2575, 0.2453, 0.257, 0.2446, 0.2565, 0.244, 0.256, 0.2435, 0.2554, 0.243, 0.2547, 0.2425, 0.254, 0.2422, 0.2532, 0.2419, 0.2525, 0.2417, 0.2517, 0.2416, 0.2508, 0.2415, 0.25, 0.2416, 0.2492, 0.2417, 0.2483, 0.2419, 0.2475, 0.2422, 0.2468, 0.2425, 0.246, 0.243, 0.2453, 0.2435, 0.2446, 0.244, 0.244, 0.2446, 0.2435, 0.2453, 0.243, 0.246, 0.2425, 0.2468, 0.2422, 0.2475, 0.2419, 0.2483, 0.2417, 0.2492, 0.2416, 0.25, 0.2415, 0.2508, 0.2416, 0.2517, 0.2417, 0.2525, 0.2419, 0.2532, 0.2422, 0.254, 0.2425, 0.2547, 0.243, 0.2554, 0.2435, 0.256, 0.244, 0.2565, 0.2446, 0.257, 0.2453, 0.2575, 0.246, 0.2578, 0.2468, 0.2581, 0.2475, 0.2583, 0.2483, 0.2584, 0.2492, 0.2585, 0.25, 0.2584, 0.2508, 0.2583, 0.2517, 0.2581, 0.2525, 0.2578, 0.2532, 0.2575, 0.254, 0.257, 0.2547, 0.2565, 0.2554, 0.256, 0.256, 0.2554, 0.2565, 0.2547, 0.257, 0.254, 0.2575, 0.2532, 0.2578, 0.2525, 0.2581, 0.2517, 0.2583, 0.5625, 1.0, 0.5781, 1.0, 0.5781, 1.0, 0.5625, 1.0, 0.2969, 1.0, 0.3125, 1.0, 0.3125, 1.0, 0.2969, 1.0, 0.8438, 1.0, 0.8594, 1.0, 0.8594, 1.0, 0.8438, 1.0, 0.5781, 1.0, 0.5938, 1.0, 0.5938, 1.0, 0.5781, 1.0, 0.03125, 1.0, 0.04688, 1.0, 0.04688, 1.0, 0.03125, 1.0, 0.8594, 1.0, 0.875, 1.0, 0.875, 1.0, 0.8594, 1.0, 0.3125, 1.0, 0.3281, 1.0, 0.3281, 1.0, 0.3125, 1.0, 0.04688, 1.0, 0.0625, 1.0, 0.0625, 1.0, 0.04687, 1.0, 0.5938, 1.0, 0.6094, 1.0, 0.6094, 1.0, 0.5938, 1.0, 0.3281, 1.0, 0.3438, 1.0, 0.3438, 1.0, 0.3281, 1.0, 0.875, 1.0, 0.8906, 1.0, 0.8906, 1.0, 0.875, 1.0, 0.6094, 1.0, 0.625, 1.0, 0.625, 1.0, 0.6094, 1.0, 0.0625, 1.0, 0.07812, 1.0, 0.07813, 1.0, 0.0625, 1.0, 0.8906, 1.0, 0.9062, 1.0, 0.9063, 1.0, 0.8906, 1.0, 0.3438, 1.0, 0.3594, 1.0, 0.3594, 1.0, 0.3438, 1.0, 0.07812, 1.0, 0.09375, 1.0, 0.09375, 1.0, 0.07812, 1.0, 0.625, 1.0, 0.6406, 1.0, 0.6406, 1.0, 0.625, 1.0, 0.3594, 1.0, 0.375, 1.0, 0.375, 1.0, 0.3594, 1.0, 0.9062, 1.0, 0.9219, 1.0, 0.9219, 1.0, 0.9062, 1.0, 0.6406, 1.0, 0.6562, 1.0, 0.6562, 1.0, 0.6406, 1.0, 0.09375, 1.0, 0.1094, 1.0, 0.1094, 1.0, 0.09375, 1.0, 0.9219, 1.0, 0.9375, 1.0, 0.9375, 1.0, 0.9219, 1.0, 0.375, 1.0, 0.3906, 1.0, 0.3906, 1.0, 0.375, 1.0, 0.1094, 1.0, 0.125, 1.0, 0.125, 1.0, 0.1094, 1.0, 0.6562, 1.0, 0.6719, 1.0, 0.6719, 1.0, 0.6562, 1.0, 0.3906, 1.0, 0.4062, 1.0, 0.4063, 1.0, 0.3906, 1.0, 0.9375, 1.0, 0.9531, 1.0, 0.9531, 1.0, 0.9375, 1.0, 0.6719, 1.0, 0.6875, 1.0, 0.6875, 1.0, 0.6719, 1.0, 0.125, 1.0, 0.1406, 1.0, 0.1406, 1.0, 0.125, 1.0, 0.9531, 1.0, 0.9688, 1.0, 0.9688, 1.0, 0.9531, 1.0, 0.4062, 1.0, 0.4219, 1.0, 0.4219, 1.0, 0.4062, 1.0, 0.1406, 1.0, 0.1562, 1.0, 0.1563, 1.0, 0.1406, 1.0, 0.6875, 1.0, 0.7031, 1.0, 0.7031, 1.0, 0.6875, 1.0, 0.4219, 1.0, 0.4375, 1.0, 0.4375, 1.0, 0.4219, 1.0, 0.9688, 1.0, 0.9844, 1.0, 0.9844, 1.0, 0.9687, 1.0, 0.7031, 1.0, 0.7188, 1.0, 0.7188, 1.0, 0.7031, 1.0, 0.1562, 1.0, 0.1719, 1.0, 0.1719, 1.0, 0.1562, 1.0, 0.4375, 1.0, 0.4531, 1.0, 0.4531, 1.0, 0.4375, 1.0, 0.1719, 1.0, 0.1875, 1.0, 0.1875, 1.0, 0.1719, 1.0, 0.7188, 1.0, 0.7344, 1.0, 0.7344, 1.0, 0.7188, 1.0, 0.4531, 1.0, 0.4688, 1.0, 0.4688, 1.0, 0.4531, 1.0, 0.01562, 1.0, 0.03125, 1.0, 0.03125, 1.0, 0.01562, 1.0, 0.7344, 1.0, 0.75, 1.0, 0.75, 1.0, 0.7344, 1.0, 0.1875, 1.0, 0.2031, 1.0, 0.2031, 1.0, 0.1875, 1.0, 0.4688, 1.0, 0.4844, 1.0, 0.4844, 1.0, 0.4688, 1.0, 0.2031, 1.0, 0.2188, 1.0, 0.2188, 1.0, 0.2031, 1.0, 0.75, 1.0, 0.7656, 1.0, 0.7656, 1.0, 0.75, 1.0, 0.4844, 1.0, 0.5, 1.0, 0.5, 1.0, 0.4844, 1.0, 0.7656, 1.0, 0.7812, 1.0, 0.7812, 1.0, 0.7656, 1.0, 0.2188, 1.0, 0.2344, 1.0, 0.2344, 1.0, 0.2188, 1.0, 0.5, 1.0, 0.5156, 1.0, 0.5156, 1.0, 0.5, 1.0, 0.2344, 1.0, 0.25, 1.0, 0.25, 1.0, 0.2344, 1.0, 0.25, 0.49, 0.2265, 0.4888, 0.2492, 0.2584, 0.25, 0.2585, 0.2265, 0.4888, 0.2032, 0.4854, 0.2483, 0.2583, 0.2492, 0.2584, 0.2032, 0.4854, 0.1803, 0.4797, 0.2475, 0.2581, 0.2483, 0.2583, 0.1803, 0.4797, 0.1582, 0.4717, 0.2468, 0.2578, 0.2475, 0.2581, 0.1582, 0.4717, 0.1369, 0.4617, 0.246, 0.2575, 0.2468, 0.2578, 0.1369, 0.4617, 0.1167, 0.4496, 0.2453, 0.257, 0.246, 0.2575, 0.1167, 0.4496, 0.09775, 0.4355, 0.2446, 0.2565, 0.2453, 0.257, 0.09775, 0.4355, 0.08029, 0.4197, 0.244, 0.256, 0.2446, 0.2565, 0.08029, 0.4197, 0.06448, 0.4023, 0.2435, 0.2554, 0.244, 0.256, 0.06448, 0.4023, 0.05045, 0.3833, 0.243, 0.2547, 0.2435, 0.2554, 0.05045, 0.3833, 0.03834, 0.3631, 0.2425, 0.254, 0.243, 0.2547, 0.03834, 0.3631, 0.02827, 0.3418, 0.2422, 0.2532, 0.2425, 0.254, 0.02827, 0.3418, 0.02033, 0.3197, 0.2419, 0.2525, 0.2422, 0.2532, 0.02033, 0.3197, 0.01461, 0.2968, 0.2417, 0.2517, 0.2419, 0.2525, 0.01461, 0.2968, 0.01116, 0.2735, 0.2416, 0.2508, 0.2417, 0.2517, 0.01116, 0.2735, 0.01, 0.25, 0.2415, 0.25, 0.2416, 0.2508, 0.01, 0.25, 0.01116, 0.2265, 0.2416, 0.2492, 0.2415, 0.25, 0.01116, 0.2265, 0.01461, 0.2032, 0.2417, 0.2483, 0.2416, 0.2492, 0.01461, 0.2032, 0.02033, 0.1803, 0.2419, 0.2475, 0.2417, 0.2483, 0.02033, 0.1803, 0.02827, 0.1582, 0.2422, 0.2468, 0.2419, 0.2475, 0.02827, 0.1582, 0.03834, 0.1369, 0.2425, 0.246, 0.2422, 0.2468, 0.03834, 0.1369, 0.05045, 0.1167, 0.243, 0.2453, 0.2425, 0.246, 0.05045, 0.1167, 0.06448, 0.09775, 0.2435, 0.2446, 0.243, 0.2453, 0.06448, 0.09775, 0.08029, 0.08029, 0.244, 0.244, 0.2435, 0.2446, 0.08029, 0.08029, 0.09775, 0.06448, 0.2446, 0.2435, 0.244, 0.244, 0.09775, 0.06448, 0.1167, 0.05045, 0.2453, 0.243, 0.2446, 0.2435, 0.1167, 0.05045, 0.1369, 0.03834, 0.246, 0.2425, 0.2453, 0.243, 0.1369, 0.03834, 0.1582, 0.02827, 0.2468, 0.2422, 0.246, 0.2425, 0.1582, 0.02827, 0.1803, 0.02033, 0.2475, 0.2419, 0.2468, 0.2422, 0.1803, 0.02033, 0.2032, 0.01461, 0.2483, 0.2417, 0.2475, 0.2419, 0.2032, 0.01461, 0.2265, 0.01116, 0.2492, 0.2416, 0.2483, 0.2417, 0.2265, 0.01116, 0.25, 0.01, 0.25, 0.2415, 0.2492, 0.2416, 0.25, 0.01, 0.2735, 0.01116, 0.2508, 0.2416, 0.25, 0.2415, 0.2735, 0.01116, 0.2968, 0.01461, 0.2517, 0.2417, 0.2508, 0.2416, 0.2968, 0.01461, 0.3197, 0.02033, 0.2525, 0.2419, 0.2517, 0.2417, 0.3197, 0.02033, 0.3418, 0.02827, 0.2532, 0.2422, 0.2525, 0.2419, 0.3418, 0.02827, 0.3631, 0.03834, 0.254, 0.2425, 0.2532, 0.2422, 0.3631, 0.03834, 0.3833, 0.05045, 0.2547, 0.243, 0.254, 0.2425, 0.3833, 0.05045, 0.4023, 0.06448, 0.2554, 0.2435, 0.2547, 0.243, 0.4023, 0.06448, 0.4197, 0.08029, 0.256, 0.244, 0.2554, 0.2435, 0.4197, 0.08029, 0.4355, 0.09775, 0.2565, 0.2446, 0.256, 0.244, 0.4355, 0.09775, 0.4496, 0.1167, 0.257, 0.2453, 0.2565, 0.2446, 0.4496, 0.1167, 0.4617, 0.1369, 0.2575, 0.246, 0.257, 0.2453, 0.4617, 0.1369, 0.4717, 0.1582, 0.2578, 0.2468, 0.2575, 0.246, 0.4717, 0.1582, 0.4797, 0.1803, 0.2581, 0.2475, 0.2578, 0.2468, 0.4797, 0.1803, 0.4854, 0.2032, 0.2583, 0.2483, 0.2581, 0.2475, 0.4854, 0.2032, 0.4888, 0.2265, 0.2584, 0.2492, 0.2583, 0.2483, 0.4888, 0.2265, 0.49, 0.25, 0.2585, 0.25, 0.2584, 0.2492, 0.49, 0.25, 0.4888, 0.2735, 0.2584, 0.2508, 0.2585, 0.25, 0.4888, 0.2735, 0.4854, 0.2968, 0.2583, 0.2517, 0.2584, 0.2508, 0.4854, 0.2968, 0.4797, 0.3197, 0.2581, 0.2525, 0.2583, 0.2517, 0.4797, 0.3197, 0.4717, 0.3418, 0.2578, 0.2532, 0.2581, 0.2525, 0.4717, 0.3418, 0.4617, 0.3631, 0.2575, 0.254, 0.2578, 0.2532, 0.4617, 0.3631, 0.4496, 0.3833, 0.257, 0.2547, 0.2575, 0.254, 0.4496, 0.3833, 0.4355, 0.4023, 0.2565, 0.2554, 0.257, 0.2547, 0.4355, 0.4023, 0.4197, 0.4197, 0.256, 0.256, 0.2565, 0.2554, 0.4197, 0.4197, 0.4023, 0.4355, 0.2554, 0.2565, 0.256, 0.256, 0.4023, 0.4355, 0.3833, 0.4496, 0.2547, 0.257, 0.2554, 0.2565, 0.3833, 0.4496, 0.3631, 0.4617, 0.254, 0.2575, 0.2547, 0.257, 0.3631, 0.4617, 0.3418, 0.4717, 0.2532, 0.2578, 0.254, 0.2575, 0.3418, 0.4717, 0.3197, 0.4797, 0.2525, 0.2581, 0.2532, 0.2578, 0.3197, 0.4797, 0.2968, 0.4854, 0.2517, 0.2583, 0.2525, 0.2581, 0.2968, 0.4854, 0.2735, 0.4888, 0.2508, 0.2584, 0.2517, 0.2583, 0.2735, 0.4888, 0.25, 0.49, 0.25, 0.2585, 0.2508, 0.2584, 0.0, 1.0, 0.01562, 1.0, 0.01562, 1.0, 0.0, 1.0])
me_cylinder.materials.append(mat_material_001)
me_cylinder.update()

# ---- objects
ob_light = bpy.data.objects.new('Light', light_light)
ob_camera = bpy.data.objects.new('Camera', cam_camera)
ob_cylinder = bpy.data.objects.new('Cylinder', me_cylinder)

# ---- transforms, parenting, visibility, modifiers, constraints
ob_light.location = (-10.41, 10.78, 17.46)
ob_light.rotation_euler = (-0.3415, -0.2853, 1.813)
ob_light.lock_rotations_4d = False
ob_light.empty_display_type = 'ARROWS'
ob_light.color = (0.0, 0.0, 0.0, 0.0)
ob_light.lineart.crease_threshold = 0.0
ob_camera.location = (7.359, -6.926, 4.958)
ob_camera.rotation_euler = (1.109, 0.0, 0.8149)
ob_camera.lock_rotations_4d = False
ob_camera.empty_display_type = 'ARROWS'
ob_camera.color = (0.0, 0.0, 0.0, 0.0)
ob_camera.display_type = 'WIRE'
ob_camera.lineart.crease_threshold = 0.0
ob_cylinder.location = (0.0, 0.0, 0.0)
ob_cylinder.rotation_euler = (0.0, 1.571, 0.0)
ob_cylinder.scale = (4.932, 4.932, 0.8768)

# ---- collection membership
col_collection.objects.link(ob_light)
col_collection.objects.link(ob_camera)
col_collection.objects.link(ob_cylinder)

# ---- scene / render settings (as saved in the file)
scene.camera = ob_camera
scene.frame_start = 1; scene.frame_end = 250; scene.frame_set(1)
scene.render.engine = 'BLENDER_EEVEE_NEXT'
scene.cycles.sampling_pattern = 'TABULATED_SOBOL'
scene.cycles.use_light_tree = False
scene.view_settings.view_transform = 'Filmic'
bpy.context.view_layer.update()
